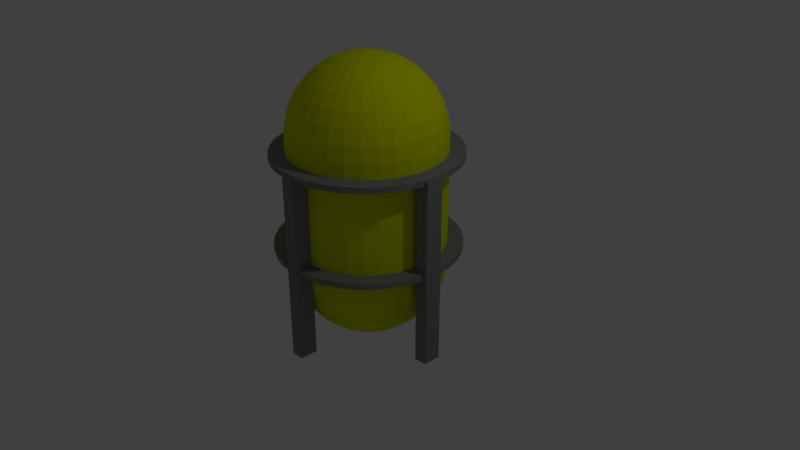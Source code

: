 # Source: SampleTank.blend  (saved by Blender 2.79.0; exported with 4.5.12 LTS)
import bpy
from mathutils import Matrix  # noqa: F401  (used for matrix-valued properties, if any)

bpy.ops.wm.read_factory_settings(use_empty=True)
scene = bpy.context.scene
scene.name = 'Scene'

# ---- collections
col_collection_1 = bpy.data.collections.new('Collection 1'); scene.collection.children.link(col_collection_1)

# ---- materials (node trees are filled in below, after node groups)
mat_dynamic = bpy.data.materials.new('Dynamic')
mat_dynamic.alpha_threshold = 0.0
mat_dynamic.use_transparent_shadow = False
mat_dynamic.diffuse_color = (0.7089, 0.8, 0.0, 1.0)
mat_dynamic.roughness = 0.5
mat_frame = bpy.data.materials.new('Frame')
mat_frame.alpha_threshold = 0.0
mat_frame.use_transparent_shadow = False
mat_frame.diffuse_color = (0.2429, 0.2429, 0.2429, 1.0)
mat_frame.roughness = 0.5

# ---- material node trees

# ---- world
world_world = bpy.data.worlds.new('World'); scene.world = world_world
world_world.color = (0.05088, 0.05088, 0.05088)
world_world.use_sun_shadow = False
world_world.sun_shadow_jitter_overblur = 0.0
world_world.cycles.sampling_method = 'MANUAL'

# ---- cameras
cam_camera = bpy.data.cameras.new('Camera')
cam_camera.clip_end = 100.0
cam_camera.lens = 35.0
cam_camera.sensor_width = 32.0
cam_camera.sensor_height = 18.0
cam_camera.ortho_scale = 7.314
cam_camera.dof.focus_distance = 0.0
cam_camera.dof.aperture_fstop = 128.0

# ---- lights
light_lamp = bpy.data.lights.new('Lamp', 'POINT')
light_lamp.transmission_factor = 0.0
light_lamp.cutoff_distance = 30.0
light_lamp.energy = 100.0
light_lamp.shadow_buffer_clip_start = 1.001
light_lamp.shadow_soft_size = 0.1
light_lamp.shadow_maximum_resolution = 0.006
light_lamp.use_absolute_resolution = True

# ---- meshes
me_sphere_006 = bpy.data.meshes.new('Sphere.006')
me_sphere_006.from_pydata([(-3.576e-07, 0.1951, 2.632), (-3.576e-07, 0.3827, 2.575), (-3.576e-07, 0.5556, 2.482), (-3.576e-07, 0.7071, 2.358), (-3.576e-07, 0.8315, 2.207), (-3.576e-07, 0.9239, 2.034), (-3.576e-07, 0.9808, 1.846), (-3.576e-07, 1.0, 1.788e-07), (-3.576e-07, 0.9808, -0.1951), (-3.576e-07, 0.5556, -0.8315), (0.03806, 0.1913, 2.632), (0.07466, 0.3753, 2.575), (0.1084, 0.5449, 2.482), (0.1379, 0.6935, 2.358), (0.1622, 0.8155, 2.207), (0.1802, 0.9061, 2.034), (0.1913, 0.9619, 1.846), (0.1951, 0.9808, 1.788e-07), (0.1913, 0.9619, -0.1951), (0.1802, 0.9061, -0.3827), (0.1622, 0.8155, -0.5556), (0.1379, 0.6935, -0.7071), (0.1084, 0.5449, -0.8315), (0.07466, 0.3753, -0.9239), (0.03806, 0.1913, -0.9808), (0.07466, 0.1802, 2.632), (0.1464, 0.3536, 2.575), (0.2126, 0.5133, 2.482), (0.2706, 0.6533, 2.358), (0.3182, 0.7682, 2.207), (0.3536, 0.8536, 2.034), (0.3753, 0.9061, 1.846), (0.3827, 0.9239, 1.788e-07), (0.3753, 0.9061, -0.1951), (0.3536, 0.8536, -0.3827), (0.3182, 0.7682, -0.5556), (0.2706, 0.6533, -0.7071), (0.2126, 0.5133, -0.8315), (0.1464, 0.3536, -0.9239), (0.07466, 0.1802, -0.9808), (0.1084, 0.1622, 2.632), (0.2126, 0.3182, 2.575), (0.3087, 0.4619, 2.482), (0.3928, 0.5879, 2.358), (0.4619, 0.6913, 2.207), (0.5133, 0.7682, 2.034), (0.5449, 0.8155, 1.846), (0.5556, 0.8315, 1.788e-07), (0.5449, 0.8155, -0.1951), (0.5133, 0.7682, -0.3827), (0.4619, 0.6913, -0.5556), (0.3928, 0.5879, -0.7071), (0.3087, 0.4619, -0.8315), (0.2126, 0.3182, -0.9239), (0.1084, 0.1622, -0.9808), (0.1379, 0.1379, 2.632), (0.2706, 0.2706, 2.575), (0.3928, 0.3928, 2.482), (0.5, 0.5, 2.358), (0.5879, 0.5879, 2.207), (0.6533, 0.6533, 2.034), (0.6935, 0.6935, 1.846), (0.7071, 0.7071, 1.788e-07), (0.6935, 0.6935, -0.1951), (0.6533, 0.6533, -0.3827), (0.5879, 0.5879, -0.5556), (0.5, 0.5, -0.7071), (0.3928, 0.3928, -0.8315), (0.2706, 0.2706, -0.9239), (0.1379, 0.1379, -0.9808), (0.1622, 0.1084, 2.632), (0.3182, 0.2126, 2.575), (0.4619, 0.3087, 2.482), (0.5879, 0.3928, 2.358), (0.6913, 0.4619, 2.207), (0.7682, 0.5133, 2.034), (0.8155, 0.5449, 1.846), (0.8315, 0.5556, 1.788e-07), (0.8155, 0.5449, -0.1951), (0.7682, 0.5133, -0.3827), (0.6913, 0.4619, -0.5556), (0.5879, 0.3928, -0.7071), (0.4619, 0.3087, -0.8315), (0.3182, 0.2126, -0.9239), (0.1622, 0.1084, -0.9808), (0.1802, 0.07466, 2.632), (0.3536, 0.1464, 2.575), (0.5133, 0.2126, 2.482), (0.6533, 0.2706, 2.358), (0.7682, 0.3182, 2.207), (0.8536, 0.3536, 2.034), (0.9061, 0.3753, 1.846), (0.9239, 0.3827, 1.788e-07), (0.9061, 0.3753, -0.1951), (0.8536, 0.3536, -0.3827), (0.7682, 0.3182, -0.5556), (0.6533, 0.2706, -0.7071), (0.5133, 0.2126, -0.8315), (0.3536, 0.1464, -0.9239), (0.1802, 0.07466, -0.9808), (0.1913, 0.03806, 2.632), (0.3753, 0.07466, 2.575), (0.5449, 0.1084, 2.482), (0.6935, 0.1379, 2.358), (0.8155, 0.1622, 2.207), (0.9061, 0.1802, 2.034), (0.9619, 0.1913, 1.846), (0.9808, 0.1951, 1.788e-07), (0.9619, 0.1913, -0.1951), (0.9061, 0.1802, -0.3827), (0.8155, 0.1622, -0.5556), (0.6935, 0.1379, -0.7071), (0.5449, 0.1084, -0.8315), (0.3753, 0.07466, -0.9239), (0.1913, 0.03806, -0.9808), (0.1951, 0.0, 2.632), (0.3827, 1.49e-08, 2.575), (0.5556, 1.49e-08, 2.482), (0.7071, 1.49e-08, 2.358), (0.8315, 0.0, 2.207), (0.9239, 5.96e-08, 2.034), (0.9808, -5.96e-08, 1.846), (1.0, -4.47e-08, 1.788e-07), (0.9808, -5.96e-08, -0.1951), (0.9239, 1.043e-07, -0.3827), (0.8315, 0.0, -0.5556), (0.7071, 1.49e-08, -0.7071), (0.5556, -1.49e-08, -0.8315), (0.3827, 2.98e-08, -0.9239), (0.1951, 1.49e-08, -0.9808), (0.1913, -0.03806, 2.632), (0.3753, -0.07466, 2.575), (0.5449, -0.1084, 2.482), (0.6935, -0.1379, 2.358), (0.8155, -0.1622, 2.207), (0.9061, -0.1802, 2.034), (0.9619, -0.1913, 1.846), (0.9808, -0.1951, 1.788e-07), (0.9619, -0.1913, -0.1951), (0.9061, -0.1802, -0.3827), (0.8155, -0.1622, -0.5556), (0.6935, -0.1379, -0.7071), (0.5449, -0.1084, -0.8315), (0.3753, -0.07466, -0.9239), (0.1913, -0.03806, -0.9808), (0.1802, -0.07466, 2.632), (0.3536, -0.1464, 2.575), (0.5133, -0.2126, 2.482), (0.6533, -0.2706, 2.358), (0.7682, -0.3182, 2.207), (0.8536, -0.3536, 2.034), (0.9061, -0.3753, 1.846), (0.9239, -0.3827, 1.788e-07), (0.9061, -0.3753, -0.1951), (0.8536, -0.3536, -0.3827), (0.7682, -0.3182, -0.5556), (0.6533, -0.2706, -0.7071), (0.5133, -0.2126, -0.8315), (0.3536, -0.1464, -0.9239), (0.1802, -0.07466, -0.9808), (0.1622, -0.1084, 2.632), (0.3182, -0.2126, 2.575), (0.4619, -0.3087, 2.482), (0.5879, -0.3928, 2.358), (0.6913, -0.4619, 2.207), (0.7682, -0.5133, 2.034), (0.8155, -0.5449, 1.846), (0.8315, -0.5556, 1.788e-07), (0.8155, -0.5449, -0.1951), (0.7682, -0.5133, -0.3827), (0.6913, -0.4619, -0.5556), (0.5879, -0.3928, -0.7071), (0.4619, -0.3087, -0.8315), (0.3182, -0.2126, -0.9239), (0.1622, -0.1084, -0.9808), (0.1379, -0.1379, 2.632), (0.2706, -0.2706, 2.575), (0.3928, -0.3928, 2.482), (0.5, -0.5, 2.358), (0.5879, -0.5879, 2.207), (0.6533, -0.6533, 2.034), (0.6935, -0.6935, 1.846), (0.7071, -0.7071, 1.788e-07), (0.6935, -0.6935, -0.1951), (0.6533, -0.6533, -0.3827), (0.5879, -0.5879, -0.5556), (0.5, -0.5, -0.7071), (0.3928, -0.3928, -0.8315), (0.2706, -0.2706, -0.9239), (0.1379, -0.1379, -0.9808), (0.1084, -0.1622, 2.632), (0.2126, -0.3182, 2.575), (0.3087, -0.4619, 2.482), (0.3928, -0.5879, 2.358), (0.4619, -0.6913, 2.207), (0.5133, -0.7682, 2.034), (0.5449, -0.8155, 1.846), (0.5556, -0.8315, 1.788e-07), (0.5449, -0.8155, -0.1951), (0.5133, -0.7682, -0.3827), (0.4619, -0.6913, -0.5556), (0.3928, -0.5879, -0.7071), (0.3087, -0.4619, -0.8315), (0.2126, -0.3182, -0.9239), (0.1084, -0.1622, -0.9808), (-3.576e-07, 0.0, -1.0), (0.07466, -0.1802, 2.632), (0.1464, -0.3536, 2.575), (0.2126, -0.5133, 2.482), (0.2706, -0.6533, 2.358), (0.3182, -0.7682, 2.207), (0.3536, -0.8536, 2.034), (0.3753, -0.9061, 1.846), (0.3827, -0.9239, 1.788e-07), (0.3753, -0.9061, -0.1951), (0.3536, -0.8536, -0.3827), (0.3182, -0.7682, -0.5556), (0.2706, -0.6533, -0.7071), (0.2126, -0.5133, -0.8315), (0.1464, -0.3536, -0.9239), (0.07466, -0.1802, -0.9808), (0.03806, -0.1913, 2.632), (0.07466, -0.3753, 2.575), (0.1084, -0.5449, 2.482), (0.1379, -0.6935, 2.358), (0.1622, -0.8155, 2.207), (0.1802, -0.9061, 2.034), (0.1913, -0.9619, 1.846), (0.1951, -0.9808, 1.788e-07), (0.1913, -0.9619, -0.1951), (0.1802, -0.9061, -0.3827), (0.1622, -0.8155, -0.5556), (0.1379, -0.6935, -0.7071), (0.1084, -0.5449, -0.8315), (0.07466, -0.3753, -0.9239), (0.03806, -0.1913, -0.9808), (-3.576e-07, -0.1951, 2.632), (-3.576e-07, -0.3827, 2.575), (-3.576e-07, -0.5556, 2.482), (-3.576e-07, -0.7071, 2.358), (-4.768e-07, -0.8315, 2.207), (-2.384e-07, -0.9239, 2.034), (-4.768e-07, -0.9808, 1.846), (-4.768e-07, -1.0, 1.788e-07), (-4.768e-07, -0.9808, -0.1951), (-2.384e-07, -0.9239, -0.3827), (-4.768e-07, -0.8315, -0.5556), (-3.576e-07, -0.7071, -0.7071), (-3.576e-07, -0.5556, -0.8315), (-3.576e-07, -0.3827, -0.9239), (-3.576e-07, -0.1951, -0.9808), (-0.03806, -0.1913, 2.632), (-0.07466, -0.3753, 2.575), (-0.1084, -0.5449, 2.482), (-0.138, -0.6935, 2.358), (-0.1622, -0.8155, 2.207), (-0.1802, -0.9061, 2.034), (-0.1913, -0.9619, 1.846), (-0.1951, -0.9808, 1.788e-07), (-0.1913, -0.9619, -0.1951), (-0.1802, -0.9061, -0.3827), (-0.1622, -0.8155, -0.5556), (-0.138, -0.6935, -0.7071), (-0.1084, -0.5449, -0.8315), (-0.07466, -0.3753, -0.9239), (-0.03806, -0.1913, -0.9808), (-0.07466, -0.1802, 2.632), (-0.1464, -0.3536, 2.575), (-0.2126, -0.5133, 2.482), (-0.2706, -0.6533, 2.358), (-0.3182, -0.7682, 2.207), (-0.3536, -0.8536, 2.034), (-0.3753, -0.9061, 1.846), (-0.3827, -0.9239, 1.788e-07), (-0.3753, -0.9061, -0.1951), (-0.3536, -0.8536, -0.3827), (-0.3182, -0.7682, -0.5556), (-0.2706, -0.6533, -0.7071), (-0.2126, -0.5133, -0.8315), (-0.1464, -0.3536, -0.9239), (-0.07466, -0.1802, -0.9808), (-0.1084, -0.1622, 2.632), (-0.2126, -0.3182, 2.575), (-0.3087, -0.4619, 2.482), (-0.3928, -0.5879, 2.358), (-0.4619, -0.6913, 2.207), (-0.5133, -0.7682, 2.034), (-0.5449, -0.8155, 1.846), (-0.5556, -0.8315, 1.788e-07), (-0.5449, -0.8155, -0.1951), (-0.5133, -0.7682, -0.3827), (-0.4619, -0.6913, -0.5556), (-0.3928, -0.5879, -0.7071), (-0.3087, -0.4619, -0.8315), (-0.2126, -0.3182, -0.9239), (-0.1084, -0.1622, -0.9808), (-5.96e-07, -2.235e-07, 2.651), (-0.138, -0.1379, 2.632), (-0.2706, -0.2706, 2.575), (-0.3928, -0.3928, 2.482), (-0.5, -0.5, 2.358), (-0.5879, -0.5879, 2.207), (-0.6533, -0.6533, 2.034), (-0.6935, -0.6935, 1.846), (-0.7071, -0.7071, 1.788e-07), (-0.6935, -0.6935, -0.1951), (-0.6533, -0.6533, -0.3827), (-0.5879, -0.5879, -0.5556), (-0.5, -0.5, -0.7071), (-0.3928, -0.3928, -0.8315), (-0.2706, -0.2706, -0.9239), (-0.138, -0.1379, -0.9808), (-0.1622, -0.1084, 2.632), (-0.3182, -0.2126, 2.575), (-0.4619, -0.3087, 2.482), (-0.5879, -0.3928, 2.358), (-0.6913, -0.4619, 2.207), (-0.7682, -0.5133, 2.034), (-0.8155, -0.5449, 1.846), (-0.8315, -0.5556, 1.788e-07), (-0.8155, -0.5449, -0.1951), (-0.7682, -0.5133, -0.3827), (-0.6913, -0.4619, -0.5556), (-0.5879, -0.3928, -0.7071), (-0.4619, -0.3087, -0.8315), (-0.3182, -0.2126, -0.9239), (-0.1622, -0.1084, -0.9808), (-0.1802, -0.07466, 2.632), (-0.3536, -0.1464, 2.575), (-0.5133, -0.2126, 2.482), (-0.6533, -0.2706, 2.358), (-0.7682, -0.3182, 2.207), (-0.8536, -0.3536, 2.034), (-0.9061, -0.3753, 1.846), (-0.9239, -0.3827, 1.788e-07), (-0.9061, -0.3753, -0.1951), (-0.8536, -0.3536, -0.3827), (-0.7682, -0.3182, -0.5556), (-0.6533, -0.2706, -0.7071), (-0.5133, -0.2126, -0.8315), (-0.3536, -0.1464, -0.9239), (-0.1802, -0.07466, -0.9808), (-0.1913, -0.03806, 2.632), (-0.3753, -0.07466, 2.575), (-0.5449, -0.1084, 2.482), (-0.6935, -0.1379, 2.358), (-0.8155, -0.1622, 2.207), (-0.9061, -0.1802, 2.034), (-0.9619, -0.1913, 1.846), (-0.9808, -0.1951, 1.788e-07), (-0.9619, -0.1913, -0.1951), (-0.9061, -0.1802, -0.3827), (-0.8155, -0.1622, -0.5556), (-0.6935, -0.1379, -0.7071), (-0.5449, -0.1084, -0.8315), (-0.3753, -0.07466, -0.9239), (-0.1913, -0.03806, -0.9808), (-0.1951, 1.49e-08, 2.632), (-0.3827, 4.47e-08, 2.575), (-0.5556, 4.47e-08, 2.482), (-0.7071, 1.49e-07, 2.358), (-0.8315, 1.937e-07, 2.207), (-0.9239, 1.49e-08, 2.034), (-0.9808, 2.384e-07, 1.846), (-1.0, 1.937e-07, 1.788e-07), (-0.9808, 2.384e-07, -0.1951), (-0.9239, 1.49e-08, -0.3827), (-0.8315, 1.937e-07, -0.5556), (-0.7071, 1.49e-07, -0.7071), (-0.5556, 7.451e-08, -0.8315), (-0.3827, 7.451e-08, -0.9239), (-0.1951, 1.49e-08, -0.9808), (-0.1913, 0.03806, 2.632), (-0.3753, 0.07466, 2.575), (-0.5449, 0.1084, 2.482), (-0.6935, 0.1379, 2.358), (-0.8155, 0.1622, 2.207), (-0.9061, 0.1802, 2.034), (-0.9619, 0.1913, 1.846), (-0.9808, 0.1951, 1.788e-07), (-0.9619, 0.1913, -0.1951), (-0.9061, 0.1802, -0.3827), (-0.8155, 0.1622, -0.5556), (-0.6935, 0.1379, -0.7071), (-0.5449, 0.1084, -0.8315), (-0.3753, 0.07466, -0.9239), (-0.1913, 0.03806, -0.9808), (-0.1802, 0.07466, 2.632), (-0.3536, 0.1464, 2.575), (-0.5133, 0.2126, 2.482), (-0.6533, 0.2706, 2.358), (-0.7682, 0.3182, 2.207), (-0.8536, 0.3536, 2.034), (-0.9061, 0.3753, 1.846), (-0.9239, 0.3827, 1.788e-07), (-0.9061, 0.3753, -0.1951), (-0.8536, 0.3536, -0.3827), (-0.7682, 0.3182, -0.5556), (-0.6533, 0.2706, -0.7071), (-0.5133, 0.2126, -0.8315), (-0.3536, 0.1464, -0.9239), (-0.1802, 0.07466, -0.9808), (-0.1622, 0.1084, 2.632), (-0.3182, 0.2126, 2.575), (-0.4619, 0.3087, 2.482), (-0.5879, 0.3928, 2.358), (-0.6913, 0.4619, 2.207), (-0.7682, 0.5133, 2.034), (-0.8155, 0.5449, 1.846), (-0.8315, 0.5556, 1.788e-07), (-0.8155, 0.5449, -0.1951), (-0.7682, 0.5133, -0.3827), (-0.6913, 0.4619, -0.5556), (-0.5879, 0.3928, -0.7071), (-0.4619, 0.3087, -0.8315), (-0.3182, 0.2126, -0.9239), (-0.1622, 0.1084, -0.9808), (-0.138, 0.1379, 2.632), (-0.2706, 0.2706, 2.575), (-0.3928, 0.3928, 2.482), (-0.5, 0.5, 2.358), (-0.5879, 0.5879, 2.207), (-0.6533, 0.6533, 2.034), (-0.6935, 0.6935, 1.846), (-0.7071, 0.7071, 1.788e-07), (-0.6935, 0.6935, -0.1951), (-0.6533, 0.6533, -0.3827), (-0.5879, 0.5879, -0.5556), (-0.5, 0.5, -0.7071), (-0.3928, 0.3928, -0.8315), (-0.2706, 0.2706, -0.9239), (-0.1379, 0.1379, -0.9808), (-0.1084, 0.1622, 2.632), (-0.2126, 0.3182, 2.575), (-0.3087, 0.4619, 2.482), (-0.3928, 0.5879, 2.358), (-0.4619, 0.6913, 2.207), (-0.5133, 0.7682, 2.034), (-0.5449, 0.8155, 1.846), (-0.5556, 0.8315, 1.788e-07), (-0.5449, 0.8155, -0.1951), (-0.5133, 0.7682, -0.3827), (-0.4619, 0.6913, -0.5556), (-0.3928, 0.5879, -0.7071), (-0.3087, 0.4619, -0.8315), (-0.2126, 0.3182, -0.9239), (-0.1084, 0.1622, -0.9808), (-0.07466, 0.1802, 2.632), (-0.1464, 0.3536, 2.575), (-0.2126, 0.5133, 2.482), (-0.2706, 0.6533, 2.358), (-0.3182, 0.7682, 2.207), (-0.3536, 0.8536, 2.034), (-0.3753, 0.9061, 1.846), (-0.3827, 0.9239, 1.788e-07), (-0.3753, 0.9061, -0.1951), (-0.3536, 0.8536, -0.3827), (-0.3182, 0.7682, -0.5556), (-0.2706, 0.6533, -0.7071), (-0.2126, 0.5133, -0.8315), (-0.1464, 0.3536, -0.9239), (-0.07466, 0.1802, -0.9808), (-0.03806, 0.1913, 2.632), (-0.07466, 0.3753, 2.575), (-0.1084, 0.5449, 2.482), (-0.1379, 0.6935, 2.358), (-0.1622, 0.8155, 2.207), (-0.1802, 0.9061, 2.034), (-0.1913, 0.9619, 1.846), (-0.1951, 0.9808, 1.788e-07), (-0.1913, 0.9619, -0.1951), (-0.1802, 0.9061, -0.3827), (-0.1622, 0.8155, -0.5556), (-0.1379, 0.6935, -0.7071), (-0.1084, 0.5449, -0.8315), (-0.07466, 0.3753, -0.9239), (-0.03806, 0.1913, -0.9808), (-2.384e-07, 0.9239, -0.3827), (-1.192e-07, 0.8315, -0.5556), (-2.384e-07, 0.7071, -0.7071), (-2.384e-07, 0.3827, -0.9239), (-3.576e-07, 0.1951, -0.9808), (0.1951, 0.9808, 1.651), (-3.576e-07, 1.0, 1.651), (0.3827, 0.9239, 1.651), (0.5556, 0.8315, 1.651), (0.7071, 0.7071, 1.651), (0.8315, 0.5556, 1.651), (0.9239, 0.3827, 1.651), (0.9808, 0.1951, 1.651), (1.0, -4.47e-08, 1.651), (0.9808, -0.1951, 1.651), (0.9239, -0.3827, 1.651), (0.8315, -0.5556, 1.651), (0.7071, -0.7071, 1.651), (0.5556, -0.8315, 1.651), (0.3827, -0.9239, 1.651), (0.1951, -0.9808, 1.651), (-4.768e-07, -1.0, 1.651), (-0.1951, -0.9808, 1.651), (-0.3827, -0.9239, 1.651), (-0.5556, -0.8315, 1.651), (-0.7071, -0.7071, 1.651), (-0.8315, -0.5556, 1.651), (-0.9239, -0.3827, 1.651), (-0.9808, -0.1951, 1.651), (-1.0, 1.937e-07, 1.651), (-0.9808, 0.1951, 1.651), (-0.9239, 0.3827, 1.651), (-0.8315, 0.5556, 1.651), (-0.7071, 0.7071, 1.651), (-0.5556, 0.8315, 1.651), (-0.3827, 0.9239, 1.651), (-0.1951, 0.9808, 1.651), (-0.2345, 1.179, 0.2478), (-0.2345, 1.179, 0.1729), (-1.437e-07, 1.202, 1.388), (-1.437e-07, 1.202, 1.463), (0.2345, 1.179, 1.388), (0.2345, 1.179, 1.463), (0.4599, 1.11, 1.388), (0.4599, 1.11, 1.463), (0.6677, 0.9993, 1.388), (0.6677, 0.9993, 1.463), (0.8499, 0.8499, 1.388), (0.8499, 0.8499, 1.463), (0.9993, 0.6677, 1.388), (0.9993, 0.6677, 1.463), (1.11, 0.4599, 1.388), (1.11, 0.4599, 1.463), (1.179, 0.2345, 1.388), (1.179, 0.2345, 1.463), (1.202, -1.153e-07, 1.388), (1.202, -1.153e-07, 1.463), (1.179, -0.2345, 1.388), (1.179, -0.2345, 1.463), (1.11, -0.4599, 1.388), (1.11, -0.4599, 1.463), (0.9993, -0.6677, 1.388), (0.9993, -0.6677, 1.463), (0.8499, -0.8499, 1.388), (0.8499, -0.8499, 1.463), (0.6677, -0.9993, 1.388), (0.6677, -0.9993, 1.463), (0.4599, -1.11, 1.388), (0.4599, -1.11, 1.463), (0.2345, -1.179, 1.388), (0.2345, -1.179, 1.463), (-5.018e-07, -1.202, 1.388), (-5.018e-07, -1.202, 1.463), (-0.2345, -1.179, 1.388), (-0.2345, -1.179, 1.463), (-0.4599, -1.11, 1.388), (-0.4599, -1.11, 1.463), (-0.6677, -0.9993, 1.388), (-0.6677, -0.9993, 1.463), (-0.8499, -0.8499, 1.388), (-0.8499, -0.8499, 1.463), (-0.9993, -0.6677, 1.388), (-0.9993, -0.6677, 1.463), (-1.11, -0.4599, 1.388), (-1.11, -0.4599, 1.463), (-1.179, -0.2345, 1.388), (-1.179, -0.2345, 1.463), (-1.202, 9.593e-07, 1.388), (-1.202, 9.593e-07, 1.463), (-1.179, 0.2345, 1.388), (-1.179, 0.2345, 1.463), (-1.11, 0.4599, 1.388), (-1.11, 0.4599, 1.463), (-0.9993, 0.6677, 1.388), (-0.9993, 0.6677, 1.463), (-0.8499, 0.8499, 1.388), (-0.8499, 0.8499, 1.463), (-0.6677, 0.9993, 1.388), (-0.6677, 0.9993, 1.463), (-0.4599, 1.11, 1.388), (-0.4599, 1.11, 1.463), (-0.2345, 1.179, 1.388), (-0.2345, 1.179, 1.463), (-0.4599, 1.11, 0.2478), (-0.4599, 1.11, 0.1729), (-0.6677, 0.9993, 0.2478), (-0.6677, 0.9993, 0.1729), (-0.8499, 0.8499, 0.2478), (-0.8499, 0.8499, 0.1729), (-0.9993, 0.6677, 0.2478), (-0.9993, 0.6677, 0.1729), (-1.11, 0.4599, 0.2478), (-1.11, 0.4599, 0.1729), (-1.179, 0.2345, 0.2478), (-1.179, 0.2345, 0.1729), (-1.202, 9.593e-07, 0.2478), (-1.202, 9.593e-07, 0.1729), (-1.179, -0.2345, 0.2478), (-1.179, -0.2345, 0.1729), (-1.11, -0.4599, 0.2478), (-1.11, -0.4599, 0.1729), (-0.9993, -0.6677, 0.2478), (-0.9993, -0.6677, 0.1729), (-0.8499, -0.8499, 0.2478), (-0.8499, -0.8499, 0.1729), (-0.6677, -0.9993, 0.2478), (-0.6677, -0.9993, 0.1729), (-0.4599, -1.11, 0.2478), (-0.4599, -1.11, 0.1729), (-0.2345, -1.179, 0.2478), (-0.2345, -1.179, 0.1729), (-5.018e-07, -1.202, 0.2478), (-5.018e-07, -1.202, 0.1729), (0.2345, -1.179, 0.2478), (0.2345, -1.179, 0.1729), (0.4599, -1.11, 0.2478), (0.4599, -1.11, 0.1729), (0.6677, -0.9993, 0.2478), (0.6677, -0.9993, 0.1729), (0.8499, -0.8499, 0.2478), (0.8499, -0.8499, 0.1729), (0.9993, -0.6677, 0.2478), (0.9993, -0.6677, 0.1729), (1.11, -0.4599, 0.2478), (1.11, -0.4599, 0.1729), (1.179, -0.2345, 0.2478), (1.179, -0.2345, 0.1729), (1.202, -1.153e-07, 0.2478), (1.202, -1.153e-07, 0.1729), (1.179, 0.2345, 0.2478), (1.179, 0.2345, 0.1729), (1.11, 0.4599, 0.2478), (1.11, 0.4599, 0.1729), (0.9993, 0.6677, 0.2478), (0.9993, 0.6677, 0.1729), (0.8499, 0.8499, 0.2478), (0.8499, 0.8499, 0.1729), (0.6677, 0.9993, 0.2478), (0.6677, 0.9993, 0.1729), (0.4599, 1.11, 0.2478), (0.4599, 1.11, 0.1729), (0.2345, 1.179, 0.2478), (0.2345, 1.179, 0.1729), (-1.437e-07, 1.202, 0.2478), (-1.437e-07, 1.202, 0.1729), (-0.0903, -1.213, -0.999), (-0.0903, -1.213, 1.446), (-0.0903, -0.9778, -0.999), (-0.0903, -0.9778, 1.446), (0.08394, -1.213, -0.999), (0.08394, -1.213, 1.446), (0.08394, -0.9778, -0.999), (0.08394, -0.9778, 1.446), (-1.021, 0.04789, 1.446), (-1.021, 0.04789, -0.999), (-1.021, -0.1876, 1.446), (-1.021, -0.1876, -0.999), (-1.196, 0.04789, 1.446), (-1.196, 0.04789, -0.999), (-1.196, -0.1876, 1.446), (-1.196, -0.1876, -0.999), (1.226, 0.04789, 1.446), (1.226, 0.04789, -0.999), (1.226, -0.1876, 1.446), (1.226, -0.1876, -0.999), (1.052, 0.04789, 1.446), (1.052, 0.04789, -0.999), (1.052, -0.1876, 1.446), (1.052, -0.1876, -0.999), (0.09126, 1.2, 1.446), (0.09126, 1.2, -0.999), (0.09126, 0.9648, 1.446), (0.09126, 0.9648, -0.999), (-0.08298, 1.2, 1.446), (-0.08298, 1.2, -0.999), (-0.08298, 0.9648, 1.446), (-0.08298, 0.9648, -0.999)], [], [(481, 480, 23, 24), (483, 6, 16, 482), (0, 296, 10), (205, 481, 24), (8, 7, 17, 18), (1, 0, 10, 11), (477, 8, 18, 19), (2, 1, 11, 12), (478, 477, 19, 20), (3, 2, 12, 13), (479, 478, 20, 21), (4, 3, 13, 14), (9, 479, 21, 22), (5, 4, 14, 15), (480, 9, 22, 23), (6, 5, 15, 16), (15, 14, 29, 30), (23, 22, 37, 38), (16, 15, 30, 31), (24, 23, 38, 39), (482, 16, 31, 484), (10, 296, 25), (205, 24, 39), (18, 17, 32, 33), (11, 10, 25, 26), (19, 18, 33, 34), (12, 11, 26, 27), (20, 19, 34, 35), (13, 12, 27, 28), (21, 20, 35, 36), (14, 13, 28, 29), (22, 21, 36, 37), (34, 33, 48, 49), (27, 26, 41, 42), (35, 34, 49, 50), (28, 27, 42, 43), (36, 35, 50, 51), (29, 28, 43, 44), (37, 36, 51, 52), (30, 29, 44, 45), (38, 37, 52, 53), (31, 30, 45, 46), (39, 38, 53, 54), (484, 31, 46, 485), (25, 296, 40), (205, 39, 54), (33, 32, 47, 48), (26, 25, 40, 41), (53, 52, 67, 68), (46, 45, 60, 61), (54, 53, 68, 69), (485, 46, 61, 486), (40, 296, 55), (205, 54, 69), (48, 47, 62, 63), (41, 40, 55, 56), (49, 48, 63, 64), (42, 41, 56, 57), (50, 49, 64, 65), (43, 42, 57, 58), (51, 50, 65, 66), (44, 43, 58, 59), (52, 51, 66, 67), (45, 44, 59, 60), (65, 64, 79, 80), (58, 57, 72, 73), (66, 65, 80, 81), (59, 58, 73, 74), (67, 66, 81, 82), (60, 59, 74, 75), (68, 67, 82, 83), (61, 60, 75, 76), (69, 68, 83, 84), (486, 61, 76, 487), (55, 296, 70), (205, 69, 84), (63, 62, 77, 78), (56, 55, 70, 71), (64, 63, 78, 79), (57, 56, 71, 72), (84, 83, 98, 99), (487, 76, 91, 488), (70, 296, 85), (205, 84, 99), (78, 77, 92, 93), (71, 70, 85, 86), (79, 78, 93, 94), (72, 71, 86, 87), (80, 79, 94, 95), (73, 72, 87, 88), (81, 80, 95, 96), (74, 73, 88, 89), (82, 81, 96, 97), (75, 74, 89, 90), (83, 82, 97, 98), (76, 75, 90, 91), (88, 87, 102, 103), (96, 95, 110, 111), (89, 88, 103, 104), (97, 96, 111, 112), (90, 89, 104, 105), (98, 97, 112, 113), (91, 90, 105, 106), (99, 98, 113, 114), (488, 91, 106, 489), (85, 296, 100), (205, 99, 114), (93, 92, 107, 108), (86, 85, 100, 101), (94, 93, 108, 109), (87, 86, 101, 102), (95, 94, 109, 110), (489, 106, 121, 490), (100, 296, 115), (205, 114, 129), (108, 107, 122, 123), (101, 100, 115, 116), (109, 108, 123, 124), (102, 101, 116, 117), (110, 109, 124, 125), (103, 102, 117, 118), (111, 110, 125, 126), (104, 103, 118, 119), (112, 111, 126, 127), (105, 104, 119, 120), (113, 112, 127, 128), (106, 105, 120, 121), (114, 113, 128, 129), (126, 125, 140, 141), (119, 118, 133, 134), (127, 126, 141, 142), (120, 119, 134, 135), (128, 127, 142, 143), (121, 120, 135, 136), (129, 128, 143, 144), (490, 121, 136, 491), (115, 296, 130), (205, 129, 144), (123, 122, 137, 138), (116, 115, 130, 131), (124, 123, 138, 139), (117, 116, 131, 132), (125, 124, 139, 140), (118, 117, 132, 133), (130, 296, 145), (205, 144, 159), (138, 137, 152, 153), (131, 130, 145, 146), (139, 138, 153, 154), (132, 131, 146, 147), (140, 139, 154, 155), (133, 132, 147, 148), (141, 140, 155, 156), (134, 133, 148, 149), (142, 141, 156, 157), (135, 134, 149, 150), (143, 142, 157, 158), (136, 135, 150, 151), (144, 143, 158, 159), (491, 136, 151, 492), (149, 148, 163, 164), (157, 156, 171, 172), (150, 149, 164, 165), (158, 157, 172, 173), (151, 150, 165, 166), (159, 158, 173, 174), (492, 151, 166, 493), (145, 296, 160), (205, 159, 174), (153, 152, 167, 168), (146, 145, 160, 161), (154, 153, 168, 169), (147, 146, 161, 162), (155, 154, 169, 170), (148, 147, 162, 163), (156, 155, 170, 171), (168, 167, 182, 183), (161, 160, 175, 176), (169, 168, 183, 184), (162, 161, 176, 177), (170, 169, 184, 185), (163, 162, 177, 178), (171, 170, 185, 186), (164, 163, 178, 179), (172, 171, 186, 187), (165, 164, 179, 180), (173, 172, 187, 188), (166, 165, 180, 181), (174, 173, 188, 189), (493, 166, 181, 494), (160, 296, 175), (205, 174, 189), (187, 186, 201, 202), (180, 179, 194, 195), (188, 187, 202, 203), (181, 180, 195, 196), (189, 188, 203, 204), (494, 181, 196, 495), (175, 296, 190), (205, 189, 204), (183, 182, 197, 198), (176, 175, 190, 191), (184, 183, 198, 199), (177, 176, 191, 192), (185, 184, 199, 200), (178, 177, 192, 193), (186, 185, 200, 201), (179, 178, 193, 194), (199, 198, 214, 215), (192, 191, 207, 208), (200, 199, 215, 216), (193, 192, 208, 209), (201, 200, 216, 217), (194, 193, 209, 210), (202, 201, 217, 218), (195, 194, 210, 211), (203, 202, 218, 219), (196, 195, 211, 212), (204, 203, 219, 220), (495, 196, 212, 496), (190, 296, 206), (205, 204, 220), (198, 197, 213, 214), (191, 190, 206, 207), (219, 218, 233, 234), (212, 211, 226, 227), (220, 219, 234, 235), (496, 212, 227, 497), (206, 296, 221), (205, 220, 235), (214, 213, 228, 229), (207, 206, 221, 222), (215, 214, 229, 230), (208, 207, 222, 223), (216, 215, 230, 231), (209, 208, 223, 224), (217, 216, 231, 232), (210, 209, 224, 225), (218, 217, 232, 233), (211, 210, 225, 226), (223, 222, 237, 238), (231, 230, 245, 246), (224, 223, 238, 239), (232, 231, 246, 247), (225, 224, 239, 240), (233, 232, 247, 248), (226, 225, 240, 241), (234, 233, 248, 249), (227, 226, 241, 242), (235, 234, 249, 250), (497, 227, 242, 498), (221, 296, 236), (205, 235, 250), (229, 228, 243, 244), (222, 221, 236, 237), (230, 229, 244, 245), (242, 241, 256, 257), (250, 249, 264, 265), (498, 242, 257, 499), (236, 296, 251), (205, 250, 265), (244, 243, 258, 259), (237, 236, 251, 252), (245, 244, 259, 260), (238, 237, 252, 253), (246, 245, 260, 261), (239, 238, 253, 254), (247, 246, 261, 262), (240, 239, 254, 255), (248, 247, 262, 263), (241, 240, 255, 256), (249, 248, 263, 264), (261, 260, 275, 276), (254, 253, 268, 269), (262, 261, 276, 277), (255, 254, 269, 270), (263, 262, 277, 278), (256, 255, 270, 271), (264, 263, 278, 279), (257, 256, 271, 272), (265, 264, 279, 280), (499, 257, 272, 500), (251, 296, 266), (205, 265, 280), (259, 258, 273, 274), (252, 251, 266, 267), (260, 259, 274, 275), (253, 252, 267, 268), (280, 279, 294, 295), (500, 272, 287, 501), (266, 296, 281), (205, 280, 295), (274, 273, 288, 289), (267, 266, 281, 282), (275, 274, 289, 290), (268, 267, 282, 283), (276, 275, 290, 291), (269, 268, 283, 284), (277, 276, 291, 292), (270, 269, 284, 285), (278, 277, 292, 293), (271, 270, 285, 286), (279, 278, 293, 294), (272, 271, 286, 287), (284, 283, 299, 300), (292, 291, 307, 308), (285, 284, 300, 301), (293, 292, 308, 309), (286, 285, 301, 302), (294, 293, 309, 310), (287, 286, 302, 303), (295, 294, 310, 311), (501, 287, 303, 502), (281, 296, 297), (205, 295, 311), (289, 288, 304, 305), (282, 281, 297, 298), (290, 289, 305, 306), (283, 282, 298, 299), (291, 290, 306, 307), (502, 303, 318, 503), (297, 296, 312), (205, 311, 326), (305, 304, 319, 320), (298, 297, 312, 313), (306, 305, 320, 321), (299, 298, 313, 314), (307, 306, 321, 322), (300, 299, 314, 315), (308, 307, 322, 323), (301, 300, 315, 316), (309, 308, 323, 324), (302, 301, 316, 317), (310, 309, 324, 325), (303, 302, 317, 318), (311, 310, 325, 326), (323, 322, 337, 338), (316, 315, 330, 331), (324, 323, 338, 339), (317, 316, 331, 332), (325, 324, 339, 340), (318, 317, 332, 333), (326, 325, 340, 341), (503, 318, 333, 504), (312, 296, 327), (205, 326, 341), (320, 319, 334, 335), (313, 312, 327, 328), (321, 320, 335, 336), (314, 313, 328, 329), (322, 321, 336, 337), (315, 314, 329, 330), (205, 341, 356), (335, 334, 349, 350), (328, 327, 342, 343), (336, 335, 350, 351), (329, 328, 343, 344), (337, 336, 351, 352), (330, 329, 344, 345), (338, 337, 352, 353), (331, 330, 345, 346), (339, 338, 353, 354), (332, 331, 346, 347), (340, 339, 354, 355), (333, 332, 347, 348), (341, 340, 355, 356), (504, 333, 348, 505), (327, 296, 342), (354, 353, 368, 369), (347, 346, 361, 362), (355, 354, 369, 370), (348, 347, 362, 363), (356, 355, 370, 371), (505, 348, 363, 506), (342, 296, 357), (205, 356, 371), (350, 349, 364, 365), (343, 342, 357, 358), (351, 350, 365, 366), (344, 343, 358, 359), (352, 351, 366, 367), (345, 344, 359, 360), (353, 352, 367, 368), (346, 345, 360, 361), (358, 357, 372, 373), (366, 365, 380, 381), (359, 358, 373, 374), (367, 366, 381, 382), (360, 359, 374, 375), (368, 367, 382, 383), (361, 360, 375, 376), (369, 368, 383, 384), (362, 361, 376, 377), (370, 369, 384, 385), (363, 362, 377, 378), (371, 370, 385, 386), (506, 363, 378, 507), (357, 296, 372), (205, 371, 386), (365, 364, 379, 380), (377, 376, 391, 392), (385, 384, 399, 400), (378, 377, 392, 393), (386, 385, 400, 401), (507, 378, 393, 508), (372, 296, 387), (205, 386, 401), (380, 379, 394, 395), (373, 372, 387, 388), (381, 380, 395, 396), (374, 373, 388, 389), (382, 381, 396, 397), (375, 374, 389, 390), (383, 382, 397, 398), (376, 375, 390, 391), (384, 383, 398, 399), (396, 395, 410, 411), (389, 388, 403, 404), (397, 396, 411, 412), (390, 389, 404, 405), (398, 397, 412, 413), (391, 390, 405, 406), (399, 398, 413, 414), (392, 391, 406, 407), (400, 399, 414, 415), (393, 392, 407, 408), (401, 400, 415, 416), (508, 393, 408, 509), (387, 296, 402), (205, 401, 416), (395, 394, 409, 410), (388, 387, 402, 403), (415, 414, 429, 430), (408, 407, 422, 423), (416, 415, 430, 431), (509, 408, 423, 510), (402, 296, 417), (205, 416, 431), (410, 409, 424, 425), (403, 402, 417, 418), (411, 410, 425, 426), (404, 403, 418, 419), (412, 411, 426, 427), (405, 404, 419, 420), (413, 412, 427, 428), (406, 405, 420, 421), (414, 413, 428, 429), (407, 406, 421, 422), (419, 418, 433, 434), (427, 426, 441, 442), (420, 419, 434, 435), (428, 427, 442, 443), (421, 420, 435, 436), (429, 428, 443, 444), (422, 421, 436, 437), (430, 429, 444, 445), (423, 422, 437, 438), (431, 430, 445, 446), (510, 423, 438, 511), (417, 296, 432), (205, 431, 446), (425, 424, 439, 440), (418, 417, 432, 433), (426, 425, 440, 441), (438, 437, 452, 453), (446, 445, 460, 461), (511, 438, 453, 512), (432, 296, 447), (205, 446, 461), (440, 439, 454, 455), (433, 432, 447, 448), (441, 440, 455, 456), (434, 433, 448, 449), (442, 441, 456, 457), (435, 434, 449, 450), (443, 442, 457, 458), (436, 435, 450, 451), (444, 443, 458, 459), (437, 436, 451, 452), (445, 444, 459, 460), (457, 456, 471, 472), (450, 449, 464, 465), (458, 457, 472, 473), (451, 450, 465, 466), (459, 458, 473, 474), (452, 451, 466, 467), (460, 459, 474, 475), (453, 452, 467, 468), (461, 460, 475, 476), (512, 453, 468, 513), (447, 296, 462), (205, 461, 476), (455, 454, 469, 470), (448, 447, 462, 463), (456, 455, 470, 471), (449, 448, 463, 464), (476, 475, 480, 481), (513, 468, 6, 483), (462, 296, 0), (205, 476, 481), (470, 469, 7, 8), (463, 462, 0, 1), (471, 470, 8, 477), (464, 463, 1, 2), (472, 471, 477, 478), (465, 464, 2, 3), (473, 472, 478, 479), (466, 465, 3, 4), (474, 473, 479, 9), (467, 466, 4, 5), (475, 474, 9, 480), (468, 467, 5, 6), (483, 7, 469, 513), (513, 469, 454, 512), (512, 454, 439, 511), (511, 439, 424, 510), (510, 424, 409, 509), (509, 409, 394, 508), (508, 394, 379, 507), (507, 379, 364, 506), (506, 364, 349, 505), (505, 349, 334, 504), (504, 334, 319, 503), (503, 319, 304, 502), (502, 304, 288, 501), (501, 288, 273, 500), (500, 273, 258, 499), (499, 258, 243, 498), (498, 243, 228, 497), (497, 228, 213, 496), (496, 213, 197, 495), (495, 197, 182, 494), (494, 182, 167, 493), (493, 167, 152, 492), (492, 152, 137, 491), (491, 137, 122, 490), (490, 122, 107, 489), (489, 107, 92, 488), (488, 92, 77, 487), (487, 77, 62, 486), (486, 62, 47, 485), (485, 47, 32, 484), (484, 32, 17, 482), (482, 17, 7, 483), (641, 639, 637, 635, 633, 631, 629, 627, 625, 623, 621, 619, 617, 615, 613, 611, 609, 607, 605, 603, 601, 599, 597, 595, 593, 591, 589, 587, 585, 583, 581, 515), (516, 517, 519, 518), (515, 514, 640, 641), (518, 519, 521, 520), (581, 580, 514, 515), (520, 521, 523, 522), (638, 640, 514, 580, 582, 584, 586, 588, 590, 592, 594, 596, 598, 600, 602, 604, 606, 608, 610, 612, 614, 616, 618, 620, 622, 624, 626, 628, 630, 632, 634, 636), (522, 523, 525, 524), (583, 582, 580, 581), (524, 525, 527, 526), (585, 584, 582, 583), (526, 527, 529, 528), (587, 586, 584, 585), (528, 529, 531, 530), (589, 588, 586, 587), (530, 531, 533, 532), (591, 590, 588, 589), (532, 533, 535, 534), (593, 592, 590, 591), (534, 535, 537, 536), (595, 594, 592, 593), (536, 537, 539, 538), (597, 596, 594, 595), (538, 539, 541, 540), (599, 598, 596, 597), (540, 541, 543, 542), (601, 600, 598, 599), (542, 543, 545, 544), (603, 602, 600, 601), (544, 545, 547, 546), (605, 604, 602, 603), (546, 547, 549, 548), (607, 606, 604, 605), (548, 549, 551, 550), (609, 608, 606, 607), (550, 551, 553, 552), (611, 610, 608, 609), (552, 553, 555, 554), (613, 612, 610, 611), (554, 555, 557, 556), (615, 614, 612, 613), (556, 557, 559, 558), (617, 616, 614, 615), (558, 559, 561, 560), (619, 618, 616, 617), (560, 561, 563, 562), (621, 620, 618, 619), (562, 563, 565, 564), (623, 622, 620, 621), (564, 565, 567, 566), (625, 624, 622, 623), (566, 567, 569, 568), (627, 626, 624, 625), (568, 569, 571, 570), (629, 628, 626, 627), (570, 571, 573, 572), (631, 630, 628, 629), (633, 632, 630, 631), (572, 573, 575, 574), (635, 634, 632, 633), (637, 636, 634, 635), (574, 575, 577, 576), (519, 517, 579, 577, 575, 573, 571, 569, 567, 565, 563, 561, 559, 557, 555, 553, 551, 549, 547, 545, 543, 541, 539, 537, 535, 533, 531, 529, 527, 525, 523, 521), (639, 638, 636, 637), (576, 577, 579, 578), (641, 640, 638, 639), (578, 579, 517, 516), (516, 518, 520, 522, 524, 526, 528, 530, 532, 534, 536, 538, 540, 542, 544, 546, 548, 550, 552, 554, 556, 558, 560, 562, 564, 566, 568, 570, 572, 574, 576, 578), (642, 643, 645, 644), (644, 645, 649, 648), (648, 649, 647, 646), (646, 647, 643, 642), (644, 648, 646, 642), (649, 645, 643, 647), (650, 654, 656, 652), (655, 651, 653, 657), (653, 652, 656, 657), (651, 650, 652, 653), (655, 654, 650, 651), (657, 656, 654, 655), (658, 662, 664, 660), (663, 659, 661, 665), (661, 660, 664, 665), (659, 658, 660, 661), (663, 662, 658, 659), (665, 664, 662, 663), (666, 670, 672, 668), (671, 667, 669, 673), (669, 668, 672, 673), (667, 666, 668, 669), (671, 670, 666, 667), (673, 672, 670, 671)])
me_sphere_006.polygons.foreach_set('material_index', [0, 0, 0, 0, 0, 0, 0, 0, 0, 0, 0, 0, 0, 0, 0, 0, 0, 0, 0, 0, 0, 0, 0, 0, 0, 0, 0, 0, 0, 0, 0, 0, 0, 0, 0, 0, 0, 0, 0, 0, 0, 0, 0, 0, 0, 0, 0, 0, 0, 0, 0, 0, 0, 0, 0, 0, 0, 0, 0, 0, 0, 0, 0, 0, 0, 0, 0, 0, 0, 0, 0, 0, 0, 0, 0, 0, 0, 0, 0, 0, 0, 0, 0, 0, 0, 0, 0, 0, 0, 0, 0, 0, 0, 0, 0, 0, 0, 0, 0, 0, 0, 0, 0, 0, 0, 0, 0, 0, 0, 0, 0, 0, 0, 0, 0, 0, 0, 0, 0, 0, 0, 0, 0, 0, 0, 0, 0, 0, 0, 0, 0, 0, 0, 0, 0, 0, 0, 0, 0, 0, 0, 0, 0, 0, 0, 0, 0, 0, 0, 0, 0, 0, 0, 0, 0, 0, 0, 0, 0, 0, 0, 0, 0, 0, 0, 0, 0, 0, 0, 0, 0, 0, 0, 0, 0, 0, 0, 0, 0, 0, 0, 0, 0, 0, 0, 0, 0, 0, 0, 0, 0, 0, 0, 0, 0, 0, 0, 0, 0, 0, 0, 0, 0, 0, 0, 0, 0, 0, 0, 0, 0, 0, 0, 0, 0, 0, 0, 0, 0, 0, 0, 0, 0, 0, 0, 0, 0, 0, 0, 0, 0, 0, 0, 0, 0, 0, 0, 0, 0, 0, 0, 0, 0, 0, 0, 0, 0, 0, 0, 0, 0, 0, 0, 0, 0, 0, 0, 0, 0, 0, 0, 0, 0, 0, 0, 0, 0, 0, 0, 0, 0, 0, 0, 0, 0, 0, 0, 0, 0, 0, 0, 0, 0, 0, 0, 0, 0, 0, 0, 0, 0, 0, 0, 0, 0, 0, 0, 0, 0, 0, 0, 0, 0, 0, 0, 0, 0, 0, 0, 0, 0, 0, 0, 0, 0, 0, 0, 0, 0, 0, 0, 0, 0, 0, 0, 0, 0, 0, 0, 0, 0, 0, 0, 0, 0, 0, 0, 0, 0, 0, 0, 0, 0, 0, 0, 0, 0, 0, 0, 0, 0, 0, 0, 0, 0, 0, 0, 0, 0, 0, 0, 0, 0, 0, 0, 0, 0, 0, 0, 0, 0, 0, 0, 0, 0, 0, 0, 0, 0, 0, 0, 0, 0, 0, 0, 0, 0, 0, 0, 0, 0, 0, 0, 0, 0, 0, 0, 0, 0, 0, 0, 0, 0, 0, 0, 0, 0, 0, 0, 0, 0, 0, 0, 0, 0, 0, 0, 0, 0, 0, 0, 0, 0, 0, 0, 0, 0, 0, 0, 0, 0, 0, 0, 0, 0, 0, 0, 0, 0, 0, 0, 0, 0, 0, 0, 0, 0, 0, 0, 0, 0, 0, 0, 0, 0, 0, 0, 0, 0, 0, 0, 0, 0, 0, 0, 0, 0, 0, 0, 0, 0, 0, 0, 0, 0, 0, 0, 0, 0, 0, 0, 0, 0, 0, 0, 0, 0, 0, 0, 0, 0, 0, 0, 0, 0, 0, 0, 0, 0, 0, 0, 0, 0, 0, 0, 0, 0, 0, 0, 0, 0, 0, 0, 0, 0, 0, 0, 0, 0, 0, 0, 0, 0, 0, 0, 0, 0, 0, 0, 0, 0, 0, 0, 0, 0, 0, 0, 0, 0, 0, 0, 0, 0, 0, 1, 1, 1, 1, 1, 1, 1, 1, 1, 1, 1, 1, 1, 1, 1, 1, 1, 1, 1, 1, 1, 1, 1, 1, 1, 1, 1, 1, 1, 1, 1, 1, 1, 1, 1, 1, 1, 1, 1, 1, 1, 1, 1, 1, 1, 1, 1, 1, 1, 1, 1, 1, 1, 1, 1, 1, 1, 1, 1, 1, 1, 1, 1, 1, 1, 1, 1, 1, 1, 1, 1, 1, 1, 1, 1, 1, 1, 1, 1, 1, 1, 1, 1, 1, 1, 1, 1, 1, 1, 1, 1, 1])
me_sphere_006.materials.append(mat_dynamic)
me_sphere_006.materials.append(mat_frame)
me_sphere_006.use_remesh_preserve_volume = False
me_sphere_006.use_remesh_preserve_attributes = False
me_sphere_006.use_mirror_vertex_groups = False
me_sphere_006.update()

# ---- objects
ob_sphere = bpy.data.objects.new('Sphere', me_sphere_006)
ob_lamp = bpy.data.objects.new('Lamp', light_lamp)
ob_camera = bpy.data.objects.new('Camera', cam_camera)

# ---- transforms, parenting, visibility, modifiers, constraints
ob_sphere.location = (0.0, 0.0, 0.0)
ob_sphere.lineart.crease_threshold = 0.0
ob_lamp.location = (4.076, 1.005, 5.904)
ob_lamp.rotation_euler = (0.6503, 0.05522, 1.866)
ob_lamp.lock_rotations_4d = False
ob_lamp.empty_display_type = 'ARROWS'
ob_lamp.color = (0.0, 0.0, 0.0, 0.0)
ob_lamp.lineart.crease_threshold = 0.0
ob_camera.location = (7.481, -6.508, 5.344)
ob_camera.rotation_euler = (1.109, 0.0, 0.8149)
ob_camera.lock_rotations_4d = False
ob_camera.empty_display_type = 'ARROWS'
ob_camera.color = (0.0, 0.0, 0.0, 0.0)
ob_camera.display_type = 'WIRE'
ob_camera.lineart.crease_threshold = 0.0

# ---- collection membership
col_collection_1.objects.link(ob_sphere)
col_collection_1.objects.link(ob_lamp)
col_collection_1.objects.link(ob_camera)

# ---- scene / render settings (as saved in the file)
scene.camera = ob_camera
scene.frame_start = 1; scene.frame_end = 250; scene.frame_set(0)
scene.render.engine = 'BLENDER_EEVEE_NEXT'
scene.render.resolution_percentage = 50
scene.render.dither_intensity = 0.0
scene.cycles.use_denoising = False
scene.cycles.samples = 128
scene.cycles.sampling_pattern = 'TABULATED_SOBOL'
scene.cycles.use_adaptive_sampling = False
scene.cycles.use_light_tree = False
scene.cycles.blur_glossy = 0.0
scene.cycles.sample_clamp_indirect = 0.0
scene.view_settings.view_transform = 'Standard'
bpy.context.view_layer.update()
